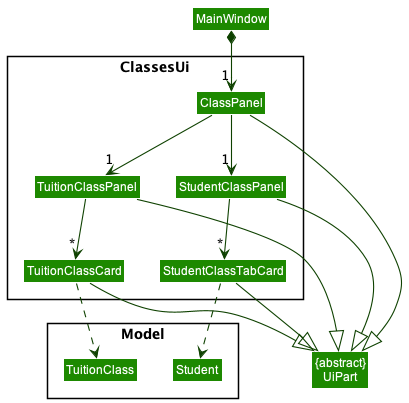

The diagram above was rendered by PlantUML. Its source (embedded in the PNG):
@startuml
!include style.puml
skinparam arrowThickness 1.1
skinparam arrowColor UI_COLOR_T4
skinparam classBackgroundColor UI_COLOR

package ClassesUi <<Rectangle>>{
Class ClassPanel
Class StudentClassPanel
Class StudentClassTabCard
Class TuitionClassPanel
Class TuitionClassCard
}

package Model <<Rectangle>> {
Class Student
Class TuitionClass
}

Class "{abstract}\nUiPart" as UiPart

Class MainWindow
MainWindow *--> "1" ClassPanel
ClassPanel -down-> "1" StudentClassPanel
ClassPanel -down-> "1" TuitionClassPanel
StudentClassPanel -down-> "*" StudentClassTabCard
TuitionClassPanel -down-> "*" TuitionClassCard
StudentClassTabCard ..> Student
TuitionClassCard ..> TuitionClass

ClassPanel --|> UiPart
StudentClassPanel --|> UiPart
TuitionClassPanel --|> UiPart
StudentClassTabCard --|> UiPart
TuitionClassCard --|> UiPart

@enduml